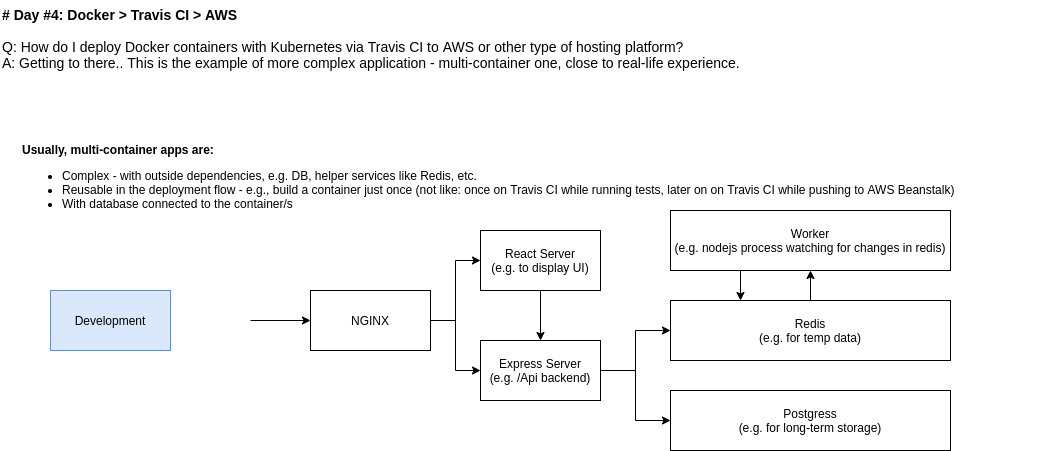

The diagram above was exported from draw.io. Its source (the exported page's mxGraphModel, read from the mxfile embedded in the PNG):
<mxGraphModel dx="1422" dy="752" grid="1" gridSize="10" guides="1" tooltips="1" connect="1" arrows="1" fold="1" page="1" pageScale="1" pageWidth="3300" pageHeight="2339" math="0" shadow="0">
  <root>
    <mxCell id="0" />
    <mxCell id="1" parent="0" />
    <mxCell id="QytfcIRdeHpnfkWm8fJE-1" value="&lt;b&gt;# Day #4: Docker &amp;gt; Travis CI &amp;gt; AWS&lt;br&gt;&lt;br&gt;&lt;/b&gt;Q: How do I deploy Docker containers with Kubernetes via Travis CI to AWS or other type of hosting platform?&lt;br&gt;A: Getting to there.. This is the example of more complex application - multi-container one, close to real-life experience." style="text;html=1;fontSize=14;fontColor=#000000;" parent="1" vertex="1">
      <mxGeometry x="10" y="10" width="760" height="60" as="geometry" />
    </mxCell>
    <mxCell id="QytfcIRdeHpnfkWm8fJE-2" value="&lt;div&gt;&lt;b&gt;Usually, multi-container apps are:&lt;/b&gt;&lt;/div&gt;&lt;ul&gt;&lt;li&gt;&lt;span&gt;Complex - with outside dependencies, e.g. DB, helper services like Redis, etc.&lt;/span&gt;&lt;br&gt;&lt;/li&gt;&lt;li&gt;Reusable in the deployment flow - e.g., build a container just once (not like: once on Travis CI while running tests, later on on Travis CI while pushing to AWS Beanstalk)&lt;/li&gt;&lt;li&gt;With database connected to the container/s&lt;/li&gt;&lt;/ul&gt;" style="text;strokeColor=none;fillColor=none;html=1;whiteSpace=wrap;verticalAlign=middle;overflow=hidden;" parent="1" vertex="1">
      <mxGeometry x="30" y="150" width="1020" height="80" as="geometry" />
    </mxCell>
    <mxCell id="QytfcIRdeHpnfkWm8fJE-4" value="Development" style="rounded=0;whiteSpace=wrap;html=1;fillColor=#dae8fc;strokeColor=#6c8ebf;" parent="1" vertex="1">
      <mxGeometry x="60" y="300" width="120" height="60" as="geometry" />
    </mxCell>
    <mxCell id="QytfcIRdeHpnfkWm8fJE-16" style="edgeStyle=orthogonalEdgeStyle;rounded=0;orthogonalLoop=1;jettySize=auto;html=1;entryX=0;entryY=0.5;entryDx=0;entryDy=0;" parent="1" source="QytfcIRdeHpnfkWm8fJE-5" target="QytfcIRdeHpnfkWm8fJE-6" edge="1">
      <mxGeometry relative="1" as="geometry" />
    </mxCell>
    <mxCell id="QytfcIRdeHpnfkWm8fJE-17" style="edgeStyle=orthogonalEdgeStyle;rounded=0;orthogonalLoop=1;jettySize=auto;html=1;" parent="1" source="QytfcIRdeHpnfkWm8fJE-5" target="QytfcIRdeHpnfkWm8fJE-7" edge="1">
      <mxGeometry relative="1" as="geometry" />
    </mxCell>
    <mxCell id="QytfcIRdeHpnfkWm8fJE-5" value="NGINX" style="rounded=0;whiteSpace=wrap;html=1;" parent="1" vertex="1">
      <mxGeometry x="320" y="300" width="120" height="60" as="geometry" />
    </mxCell>
    <mxCell id="QytfcIRdeHpnfkWm8fJE-15" style="edgeStyle=orthogonalEdgeStyle;rounded=0;orthogonalLoop=1;jettySize=auto;html=1;" parent="1" source="QytfcIRdeHpnfkWm8fJE-6" target="QytfcIRdeHpnfkWm8fJE-7" edge="1">
      <mxGeometry relative="1" as="geometry" />
    </mxCell>
    <mxCell id="QytfcIRdeHpnfkWm8fJE-6" value="React Server&lt;br&gt;(e.g. to display UI)" style="rounded=0;whiteSpace=wrap;html=1;" parent="1" vertex="1">
      <mxGeometry x="490" y="240" width="120" height="60" as="geometry" />
    </mxCell>
    <mxCell id="QytfcIRdeHpnfkWm8fJE-13" style="edgeStyle=orthogonalEdgeStyle;rounded=0;orthogonalLoop=1;jettySize=auto;html=1;entryX=0;entryY=0.5;entryDx=0;entryDy=0;" parent="1" source="QytfcIRdeHpnfkWm8fJE-7" target="QytfcIRdeHpnfkWm8fJE-9" edge="1">
      <mxGeometry relative="1" as="geometry" />
    </mxCell>
    <mxCell id="QytfcIRdeHpnfkWm8fJE-14" style="edgeStyle=orthogonalEdgeStyle;rounded=0;orthogonalLoop=1;jettySize=auto;html=1;entryX=0;entryY=0.5;entryDx=0;entryDy=0;" parent="1" source="QytfcIRdeHpnfkWm8fJE-7" target="QytfcIRdeHpnfkWm8fJE-10" edge="1">
      <mxGeometry relative="1" as="geometry" />
    </mxCell>
    <mxCell id="QytfcIRdeHpnfkWm8fJE-7" value="Express Server&lt;br&gt;(e.g. /Api backend)" style="rounded=0;whiteSpace=wrap;html=1;" parent="1" vertex="1">
      <mxGeometry x="490" y="350" width="120" height="60" as="geometry" />
    </mxCell>
    <mxCell id="QytfcIRdeHpnfkWm8fJE-11" style="edgeStyle=orthogonalEdgeStyle;rounded=0;orthogonalLoop=1;jettySize=auto;html=1;exitX=0.25;exitY=1;exitDx=0;exitDy=0;entryX=0.25;entryY=0;entryDx=0;entryDy=0;" parent="1" source="QytfcIRdeHpnfkWm8fJE-8" target="QytfcIRdeHpnfkWm8fJE-9" edge="1">
      <mxGeometry relative="1" as="geometry" />
    </mxCell>
    <mxCell id="QytfcIRdeHpnfkWm8fJE-8" value="Worker&lt;br&gt;(e.g. nodejs process watching for changes in redis)" style="rounded=0;whiteSpace=wrap;html=1;" parent="1" vertex="1">
      <mxGeometry x="680" y="220" width="280" height="60" as="geometry" />
    </mxCell>
    <mxCell id="QytfcIRdeHpnfkWm8fJE-19" style="edgeStyle=orthogonalEdgeStyle;rounded=0;orthogonalLoop=1;jettySize=auto;html=1;entryX=0.5;entryY=1;entryDx=0;entryDy=0;" parent="1" source="QytfcIRdeHpnfkWm8fJE-9" target="QytfcIRdeHpnfkWm8fJE-8" edge="1">
      <mxGeometry relative="1" as="geometry" />
    </mxCell>
    <mxCell id="QytfcIRdeHpnfkWm8fJE-9" value="Redis&lt;br&gt;(e.g. for temp data)" style="rounded=0;whiteSpace=wrap;html=1;" parent="1" vertex="1">
      <mxGeometry x="680" y="310" width="280" height="60" as="geometry" />
    </mxCell>
    <mxCell id="QytfcIRdeHpnfkWm8fJE-10" value="Postgress&lt;br&gt;(e.g. for long-term storage)" style="rounded=0;whiteSpace=wrap;html=1;" parent="1" vertex="1">
      <mxGeometry x="680" y="400" width="280" height="60" as="geometry" />
    </mxCell>
    <mxCell id="QytfcIRdeHpnfkWm8fJE-18" value="" style="endArrow=classic;html=1;" parent="1" target="QytfcIRdeHpnfkWm8fJE-5" edge="1">
      <mxGeometry width="50" height="50" relative="1" as="geometry">
        <mxPoint x="260" y="330" as="sourcePoint" />
        <mxPoint x="320" y="310" as="targetPoint" />
      </mxGeometry>
    </mxCell>
  </root>
</mxGraphModel>